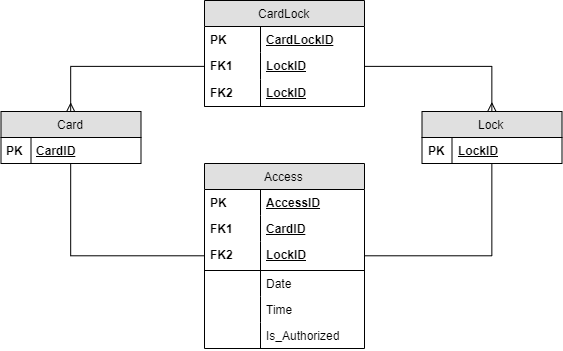

The diagram above was exported from draw.io. Its source (the exported page's mxGraphModel, read from the mxfile embedded in the PNG):
<mxGraphModel dx="1181" dy="571" grid="0" gridSize="10" guides="1" tooltips="1" connect="1" arrows="1" fold="1" page="1" pageScale="1" pageWidth="826" pageHeight="1169" math="0" shadow="0">
  <root>
    <mxCell id="0" />
    <mxCell id="1" parent="0" />
    <mxCell id="pStCz-_9Zmy7Qiv6Y24b-52" style="edgeStyle=orthogonalEdgeStyle;rounded=0;orthogonalLoop=1;jettySize=auto;html=1;entryX=0;entryY=0.5;entryDx=0;entryDy=0;startArrow=ERmany;startFill=0;endArrow=none;endFill=0;" edge="1" parent="1" source="2" target="17">
      <mxGeometry relative="1" as="geometry" />
    </mxCell>
    <mxCell id="2" value="Card" style="swimlane;html=1;fontStyle=0;childLayout=stackLayout;horizontal=1;startSize=26;fillColor=#e0e0e0;horizontalStack=0;resizeParent=1;resizeLast=0;collapsible=1;marginBottom=0;swimlaneFillColor=#ffffff;" parent="1" vertex="1">
      <mxGeometry x="30.5" y="120" width="140" height="52" as="geometry">
        <mxRectangle x="40" y="120" width="53" height="26" as="alternateBounds" />
      </mxGeometry>
    </mxCell>
    <mxCell id="6" value="CardID" style="shape=partialRectangle;top=0;left=0;right=0;bottom=1;html=1;align=left;verticalAlign=top;fillColor=none;spacingLeft=34;spacingRight=4;whiteSpace=wrap;overflow=hidden;rotatable=0;points=[[0,0.5],[1,0.5]];portConstraint=eastwest;dropTarget=0;fontStyle=5" parent="2" vertex="1">
      <mxGeometry y="26" width="140" height="26" as="geometry" />
    </mxCell>
    <mxCell id="7" value="PK" style="shape=partialRectangle;top=0;left=0;bottom=0;html=1;fillColor=none;align=left;verticalAlign=top;spacingLeft=4;spacingRight=4;whiteSpace=wrap;overflow=hidden;rotatable=0;points=[];portConstraint=eastwest;part=1;fontStyle=1" parent="6" vertex="1" connectable="0">
      <mxGeometry width="30" height="26" as="geometry" />
    </mxCell>
    <mxCell id="16" value="CardLock" style="swimlane;html=1;fontStyle=0;childLayout=stackLayout;horizontal=1;startSize=26;fillColor=#e0e0e0;horizontalStack=0;resizeParent=1;resizeLast=0;collapsible=1;marginBottom=0;swimlaneFillColor=#ffffff;" parent="1" vertex="1">
      <mxGeometry x="234" y="9" width="160" height="106" as="geometry" />
    </mxCell>
    <mxCell id="34" value="CardLockID" style="shape=partialRectangle;top=0;left=0;right=0;bottom=0;html=1;align=left;verticalAlign=top;fillColor=none;spacingLeft=60;spacingRight=4;whiteSpace=wrap;overflow=hidden;rotatable=0;points=[[0,0.5],[1,0.5]];portConstraint=eastwest;dropTarget=0;fontStyle=5" parent="16" vertex="1">
      <mxGeometry y="26" width="160" height="26" as="geometry" />
    </mxCell>
    <mxCell id="35" value="PK" style="shape=partialRectangle;top=0;left=0;bottom=0;html=1;fillColor=none;align=left;verticalAlign=top;spacingLeft=4;spacingRight=4;whiteSpace=wrap;overflow=hidden;rotatable=0;points=[];portConstraint=eastwest;part=1;fontStyle=1" parent="34" vertex="1" connectable="0">
      <mxGeometry width="56" height="26" as="geometry" />
    </mxCell>
    <mxCell id="17" value="LockID" style="shape=partialRectangle;top=0;left=0;right=0;bottom=1;html=1;align=left;verticalAlign=top;fillColor=none;spacingLeft=60;spacingRight=4;whiteSpace=wrap;overflow=hidden;rotatable=0;points=[[0,0.5],[1,0.5]];portConstraint=eastwest;dropTarget=0;fontStyle=5;strokeColor=none;" parent="16" vertex="1">
      <mxGeometry y="52" width="160" height="27" as="geometry" />
    </mxCell>
    <mxCell id="18" value="FK1" style="shape=partialRectangle;top=0;left=0;bottom=0;html=1;fillColor=none;align=left;verticalAlign=top;spacingLeft=4;spacingRight=4;whiteSpace=wrap;overflow=hidden;rotatable=0;points=[];portConstraint=eastwest;part=1;fontStyle=1" parent="17" vertex="1" connectable="0">
      <mxGeometry width="56" height="27" as="geometry" />
    </mxCell>
    <mxCell id="pStCz-_9Zmy7Qiv6Y24b-64" value="LockID" style="shape=partialRectangle;top=0;left=0;right=0;bottom=1;html=1;align=left;verticalAlign=top;fillColor=none;spacingLeft=60;spacingRight=4;whiteSpace=wrap;overflow=hidden;rotatable=0;points=[[0,0.5],[1,0.5]];portConstraint=eastwest;dropTarget=0;fontStyle=5" vertex="1" parent="16">
      <mxGeometry y="79" width="160" height="27" as="geometry" />
    </mxCell>
    <mxCell id="pStCz-_9Zmy7Qiv6Y24b-65" value="FK2" style="shape=partialRectangle;top=0;left=0;bottom=0;html=1;fillColor=none;align=left;verticalAlign=top;spacingLeft=4;spacingRight=4;whiteSpace=wrap;overflow=hidden;rotatable=0;points=[];portConstraint=eastwest;part=1;fontStyle=1" vertex="1" connectable="0" parent="pStCz-_9Zmy7Qiv6Y24b-64">
      <mxGeometry width="56" height="27" as="geometry" />
    </mxCell>
    <mxCell id="25" value="Lock" style="swimlane;html=1;fontStyle=0;childLayout=stackLayout;horizontal=1;startSize=26;fillColor=#e0e0e0;horizontalStack=0;resizeParent=1;resizeLast=0;collapsible=1;marginBottom=0;swimlaneFillColor=#ffffff;" parent="1" vertex="1">
      <mxGeometry x="451.5" y="120" width="140" height="52" as="geometry" />
    </mxCell>
    <mxCell id="26" value="LockID" style="shape=partialRectangle;top=0;left=0;right=0;bottom=1;html=1;align=left;verticalAlign=top;fillColor=none;spacingLeft=34;spacingRight=4;whiteSpace=wrap;overflow=hidden;rotatable=0;points=[[0,0.5],[1,0.5]];portConstraint=eastwest;dropTarget=0;fontStyle=5" parent="25" vertex="1">
      <mxGeometry y="26" width="140" height="26" as="geometry" />
    </mxCell>
    <mxCell id="27" value="PK" style="shape=partialRectangle;top=0;left=0;bottom=0;html=1;fillColor=none;align=left;verticalAlign=top;spacingLeft=4;spacingRight=4;whiteSpace=wrap;overflow=hidden;rotatable=0;points=[];portConstraint=eastwest;part=1;fontStyle=1" parent="26" vertex="1" connectable="0">
      <mxGeometry width="30" height="26" as="geometry" />
    </mxCell>
    <mxCell id="pStCz-_9Zmy7Qiv6Y24b-54" style="edgeStyle=orthogonalEdgeStyle;rounded=0;orthogonalLoop=1;jettySize=auto;html=1;entryX=0.5;entryY=1;entryDx=0;entryDy=0;startArrow=none;startFill=0;endArrow=none;endFill=0;" edge="1" parent="1" source="pStCz-_9Zmy7Qiv6Y24b-42" target="2">
      <mxGeometry relative="1" as="geometry" />
    </mxCell>
    <mxCell id="pStCz-_9Zmy7Qiv6Y24b-66" style="edgeStyle=orthogonalEdgeStyle;rounded=0;orthogonalLoop=1;jettySize=auto;html=1;entryX=0.5;entryY=1;entryDx=0;entryDy=0;startArrow=none;startFill=0;endArrow=none;endFill=0;" edge="1" parent="1" source="pStCz-_9Zmy7Qiv6Y24b-42" target="25">
      <mxGeometry relative="1" as="geometry" />
    </mxCell>
    <mxCell id="pStCz-_9Zmy7Qiv6Y24b-42" value="Access" style="swimlane;html=1;fontStyle=0;childLayout=stackLayout;horizontal=1;startSize=26;fillColor=#e0e0e0;horizontalStack=0;resizeParent=1;resizeLast=0;collapsible=1;marginBottom=0;swimlaneFillColor=#ffffff;" vertex="1" parent="1">
      <mxGeometry x="234" y="172" width="160" height="185" as="geometry" />
    </mxCell>
    <mxCell id="pStCz-_9Zmy7Qiv6Y24b-43" value="AccessID" style="shape=partialRectangle;top=0;left=0;right=0;bottom=0;html=1;align=left;verticalAlign=top;fillColor=none;spacingLeft=60;spacingRight=4;whiteSpace=wrap;overflow=hidden;rotatable=0;points=[[0,0.5],[1,0.5]];portConstraint=eastwest;dropTarget=0;fontStyle=5" vertex="1" parent="pStCz-_9Zmy7Qiv6Y24b-42">
      <mxGeometry y="26" width="160" height="26" as="geometry" />
    </mxCell>
    <mxCell id="pStCz-_9Zmy7Qiv6Y24b-44" value="PK" style="shape=partialRectangle;top=0;left=0;bottom=0;html=1;fillColor=none;align=left;verticalAlign=top;spacingLeft=4;spacingRight=4;whiteSpace=wrap;overflow=hidden;rotatable=0;points=[];portConstraint=eastwest;part=1;fontStyle=1" vertex="1" connectable="0" parent="pStCz-_9Zmy7Qiv6Y24b-43">
      <mxGeometry width="56" height="26" as="geometry" />
    </mxCell>
    <mxCell id="pStCz-_9Zmy7Qiv6Y24b-60" value="CardID" style="shape=partialRectangle;top=0;left=0;right=0;bottom=0;html=1;align=left;verticalAlign=top;fillColor=none;spacingLeft=60;spacingRight=4;whiteSpace=wrap;overflow=hidden;rotatable=0;points=[[0,0.5],[1,0.5]];portConstraint=eastwest;dropTarget=0;fontStyle=5" vertex="1" parent="pStCz-_9Zmy7Qiv6Y24b-42">
      <mxGeometry y="52" width="160" height="26" as="geometry" />
    </mxCell>
    <mxCell id="pStCz-_9Zmy7Qiv6Y24b-61" value="FK1" style="shape=partialRectangle;top=0;left=0;bottom=0;html=1;fillColor=none;align=left;verticalAlign=top;spacingLeft=4;spacingRight=4;whiteSpace=wrap;overflow=hidden;rotatable=0;points=[];portConstraint=eastwest;part=1;fontStyle=1" vertex="1" connectable="0" parent="pStCz-_9Zmy7Qiv6Y24b-60">
      <mxGeometry width="56" height="26" as="geometry" />
    </mxCell>
    <mxCell id="pStCz-_9Zmy7Qiv6Y24b-45" value="LockID" style="shape=partialRectangle;top=0;left=0;right=0;bottom=1;html=1;align=left;verticalAlign=top;fillColor=none;spacingLeft=60;spacingRight=4;whiteSpace=wrap;overflow=hidden;rotatable=0;points=[[0,0.5],[1,0.5]];portConstraint=eastwest;dropTarget=0;fontStyle=5" vertex="1" parent="pStCz-_9Zmy7Qiv6Y24b-42">
      <mxGeometry y="78" width="160" height="29" as="geometry" />
    </mxCell>
    <mxCell id="pStCz-_9Zmy7Qiv6Y24b-46" value="FK2" style="shape=partialRectangle;top=0;left=0;bottom=0;html=1;fillColor=none;align=left;verticalAlign=top;spacingLeft=4;spacingRight=4;whiteSpace=wrap;overflow=hidden;rotatable=0;points=[];portConstraint=eastwest;part=1;fontStyle=1" vertex="1" connectable="0" parent="pStCz-_9Zmy7Qiv6Y24b-45">
      <mxGeometry width="56" height="29" as="geometry" />
    </mxCell>
    <mxCell id="pStCz-_9Zmy7Qiv6Y24b-47" value="Date&lt;br&gt;" style="shape=partialRectangle;top=0;left=0;right=0;bottom=0;html=1;align=left;verticalAlign=top;fillColor=none;spacingLeft=60;spacingRight=4;whiteSpace=wrap;overflow=hidden;rotatable=0;points=[[0,0.5],[1,0.5]];portConstraint=eastwest;dropTarget=0;" vertex="1" parent="pStCz-_9Zmy7Qiv6Y24b-42">
      <mxGeometry y="107" width="160" height="26" as="geometry" />
    </mxCell>
    <mxCell id="pStCz-_9Zmy7Qiv6Y24b-48" value="" style="shape=partialRectangle;top=0;left=0;bottom=0;html=1;fillColor=none;align=left;verticalAlign=top;spacingLeft=4;spacingRight=4;whiteSpace=wrap;overflow=hidden;rotatable=0;points=[];portConstraint=eastwest;part=1;" vertex="1" connectable="0" parent="pStCz-_9Zmy7Qiv6Y24b-47">
      <mxGeometry width="56" height="26" as="geometry" />
    </mxCell>
    <mxCell id="pStCz-_9Zmy7Qiv6Y24b-67" value="Time" style="shape=partialRectangle;top=0;left=0;right=0;bottom=0;html=1;align=left;verticalAlign=top;fillColor=none;spacingLeft=60;spacingRight=4;whiteSpace=wrap;overflow=hidden;rotatable=0;points=[[0,0.5],[1,0.5]];portConstraint=eastwest;dropTarget=0;" vertex="1" parent="pStCz-_9Zmy7Qiv6Y24b-42">
      <mxGeometry y="133" width="160" height="26" as="geometry" />
    </mxCell>
    <mxCell id="pStCz-_9Zmy7Qiv6Y24b-68" value="" style="shape=partialRectangle;top=0;left=0;bottom=0;html=1;fillColor=none;align=left;verticalAlign=top;spacingLeft=4;spacingRight=4;whiteSpace=wrap;overflow=hidden;rotatable=0;points=[];portConstraint=eastwest;part=1;" vertex="1" connectable="0" parent="pStCz-_9Zmy7Qiv6Y24b-67">
      <mxGeometry width="56" height="26" as="geometry" />
    </mxCell>
    <mxCell id="pStCz-_9Zmy7Qiv6Y24b-49" value="Is_Authorized" style="shape=partialRectangle;top=0;left=0;right=0;bottom=0;html=1;align=left;verticalAlign=top;fillColor=none;spacingLeft=60;spacingRight=4;whiteSpace=wrap;overflow=hidden;rotatable=0;points=[[0,0.5],[1,0.5]];portConstraint=eastwest;dropTarget=0;" vertex="1" parent="pStCz-_9Zmy7Qiv6Y24b-42">
      <mxGeometry y="159" width="160" height="26" as="geometry" />
    </mxCell>
    <mxCell id="pStCz-_9Zmy7Qiv6Y24b-50" value="" style="shape=partialRectangle;top=0;left=0;bottom=0;html=1;fillColor=none;align=left;verticalAlign=top;spacingLeft=4;spacingRight=4;whiteSpace=wrap;overflow=hidden;rotatable=0;points=[];portConstraint=eastwest;part=1;" vertex="1" connectable="0" parent="pStCz-_9Zmy7Qiv6Y24b-49">
      <mxGeometry width="56" height="26" as="geometry" />
    </mxCell>
    <mxCell id="pStCz-_9Zmy7Qiv6Y24b-53" style="edgeStyle=orthogonalEdgeStyle;rounded=0;orthogonalLoop=1;jettySize=auto;html=1;startArrow=ERmany;startFill=0;endArrow=none;endFill=0;entryX=1;entryY=0.5;entryDx=0;entryDy=0;exitX=0.5;exitY=0;exitDx=0;exitDy=0;" edge="1" parent="1" source="25" target="17">
      <mxGeometry relative="1" as="geometry">
        <mxPoint x="416.857177734375" y="202.54288155691967" as="targetPoint" />
      </mxGeometry>
    </mxCell>
  </root>
</mxGraphModel>